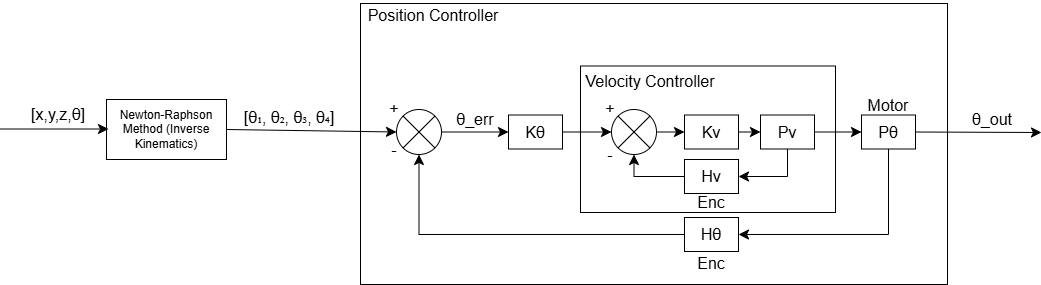

The diagram above was exported from draw.io. Its source (the exported page's mxGraphModel, read from the mxfile embedded in the PNG):
<mxGraphModel dx="1681" dy="527" grid="0" gridSize="10" guides="1" tooltips="1" connect="1" arrows="1" fold="1" page="0" pageScale="1" pageWidth="850" pageHeight="1100" math="0" shadow="0">
  <root>
    <mxCell id="0" />
    <mxCell id="1" parent="0" />
    <mxCell id="Mr0uNDrl911B1iRdj4Q7-13" value="" style="rounded=0;whiteSpace=wrap;html=1;" parent="1" vertex="1">
      <mxGeometry x="183" y="23" width="587" height="281" as="geometry" />
    </mxCell>
    <mxCell id="Mr0uNDrl911B1iRdj4Q7-20" value="" style="rounded=0;whiteSpace=wrap;html=1;" parent="1" vertex="1">
      <mxGeometry x="403" y="85.5" width="255" height="146.5" as="geometry" />
    </mxCell>
    <mxCell id="Mr0uNDrl911B1iRdj4Q7-2" value="Newton-Raphson Method (Inverse Kinematics)" style="rounded=0;whiteSpace=wrap;html=1;" parent="1" vertex="1">
      <mxGeometry x="-71" y="119" width="120" height="60" as="geometry" />
    </mxCell>
    <mxCell id="Mr0uNDrl911B1iRdj4Q7-3" value="" style="endArrow=classic;html=1;rounded=0;fontSize=12;startSize=8;endSize=8;curved=1;" parent="1" edge="1">
      <mxGeometry width="50" height="50" relative="1" as="geometry">
        <mxPoint x="-177" y="148.5" as="sourcePoint" />
        <mxPoint x="-69" y="148.5" as="targetPoint" />
      </mxGeometry>
    </mxCell>
    <mxCell id="Mr0uNDrl911B1iRdj4Q7-4" value="[x,y,z,θ]" style="text;strokeColor=none;fillColor=none;html=1;align=center;verticalAlign=middle;whiteSpace=wrap;rounded=0;fontSize=16;" parent="1" vertex="1">
      <mxGeometry x="-149" y="119" width="60" height="30" as="geometry" />
    </mxCell>
    <mxCell id="Mr0uNDrl911B1iRdj4Q7-17" style="edgeStyle=none;curved=1;rounded=0;orthogonalLoop=1;jettySize=auto;html=1;exitX=1;exitY=0.5;exitDx=0;exitDy=0;fontSize=12;startSize=8;endSize=8;" parent="1" source="Mr0uNDrl911B1iRdj4Q7-6" target="Mr0uNDrl911B1iRdj4Q7-16" edge="1">
      <mxGeometry relative="1" as="geometry" />
    </mxCell>
    <mxCell id="Mr0uNDrl911B1iRdj4Q7-6" value="" style="ellipse;whiteSpace=wrap;html=1;aspect=fixed;" parent="1" vertex="1">
      <mxGeometry x="219" y="129" width="45" height="45" as="geometry" />
    </mxCell>
    <mxCell id="Mr0uNDrl911B1iRdj4Q7-7" value="" style="endArrow=none;html=1;rounded=0;fontSize=12;startSize=8;endSize=8;curved=1;exitX=0;exitY=0;exitDx=0;exitDy=0;entryX=1;entryY=1;entryDx=0;entryDy=0;" parent="1" source="Mr0uNDrl911B1iRdj4Q7-6" target="Mr0uNDrl911B1iRdj4Q7-6" edge="1">
      <mxGeometry width="50" height="50" relative="1" as="geometry">
        <mxPoint x="201" y="225" as="sourcePoint" />
        <mxPoint x="251" y="175" as="targetPoint" />
      </mxGeometry>
    </mxCell>
    <mxCell id="Mr0uNDrl911B1iRdj4Q7-8" value="" style="endArrow=none;html=1;rounded=0;fontSize=12;startSize=8;endSize=8;curved=1;exitX=0;exitY=1;exitDx=0;exitDy=0;entryX=1;entryY=0;entryDx=0;entryDy=0;" parent="1" source="Mr0uNDrl911B1iRdj4Q7-6" target="Mr0uNDrl911B1iRdj4Q7-6" edge="1">
      <mxGeometry width="50" height="50" relative="1" as="geometry">
        <mxPoint x="201" y="225" as="sourcePoint" />
        <mxPoint x="251" y="175" as="targetPoint" />
      </mxGeometry>
    </mxCell>
    <mxCell id="Mr0uNDrl911B1iRdj4Q7-9" value="+" style="text;strokeColor=none;fillColor=none;html=1;align=center;verticalAlign=middle;whiteSpace=wrap;rounded=0;fontSize=16;" parent="1" vertex="1">
      <mxGeometry x="187" y="113" width="60" height="30" as="geometry" />
    </mxCell>
    <mxCell id="Mr0uNDrl911B1iRdj4Q7-10" value="-" style="text;strokeColor=none;fillColor=none;html=1;align=center;verticalAlign=middle;whiteSpace=wrap;rounded=0;fontSize=16;" parent="1" vertex="1">
      <mxGeometry x="187" y="154" width="60" height="30" as="geometry" />
    </mxCell>
    <mxCell id="Mr0uNDrl911B1iRdj4Q7-11" value="" style="endArrow=classic;html=1;rounded=0;fontSize=12;startSize=8;endSize=8;curved=1;exitX=1;exitY=0.5;exitDx=0;exitDy=0;entryX=0;entryY=0.5;entryDx=0;entryDy=0;" parent="1" source="Mr0uNDrl911B1iRdj4Q7-2" target="Mr0uNDrl911B1iRdj4Q7-6" edge="1">
      <mxGeometry width="50" height="50" relative="1" as="geometry">
        <mxPoint x="234" y="225" as="sourcePoint" />
        <mxPoint x="284" y="175" as="targetPoint" />
      </mxGeometry>
    </mxCell>
    <mxCell id="Mr0uNDrl911B1iRdj4Q7-12" value="[θ₁, θ₂, θ₃, θ₄]" style="text;strokeColor=none;fillColor=none;html=1;align=center;verticalAlign=middle;whiteSpace=wrap;rounded=0;fontSize=16;" parent="1" vertex="1">
      <mxGeometry x="41" y="122" width="142" height="30" as="geometry" />
    </mxCell>
    <mxCell id="Mr0uNDrl911B1iRdj4Q7-14" value="Position Controller" style="text;strokeColor=none;fillColor=none;html=1;align=center;verticalAlign=middle;whiteSpace=wrap;rounded=0;fontSize=16;" parent="1" vertex="1">
      <mxGeometry x="177" y="20" width="158" height="30" as="geometry" />
    </mxCell>
    <mxCell id="Mr0uNDrl911B1iRdj4Q7-24" style="edgeStyle=none;curved=1;rounded=0;orthogonalLoop=1;jettySize=auto;html=1;exitX=1;exitY=0.5;exitDx=0;exitDy=0;entryX=0;entryY=0.5;entryDx=0;entryDy=0;fontSize=12;startSize=8;endSize=8;" parent="1" source="Mr0uNDrl911B1iRdj4Q7-16" target="Mr0uNDrl911B1iRdj4Q7-22" edge="1">
      <mxGeometry relative="1" as="geometry" />
    </mxCell>
    <mxCell id="Mr0uNDrl911B1iRdj4Q7-16" value="&lt;span style=&quot;font-size: 16px;&quot;&gt;Kθ&lt;/span&gt;" style="rounded=0;whiteSpace=wrap;html=1;" parent="1" vertex="1">
      <mxGeometry x="331" y="134.5" width="54" height="34" as="geometry" />
    </mxCell>
    <mxCell id="Mr0uNDrl911B1iRdj4Q7-18" value="θ_err" style="text;strokeColor=none;fillColor=none;html=1;align=center;verticalAlign=middle;whiteSpace=wrap;rounded=0;fontSize=16;" parent="1" vertex="1">
      <mxGeometry x="268" y="124" width="60" height="30" as="geometry" />
    </mxCell>
    <mxCell id="Mr0uNDrl911B1iRdj4Q7-21" value="Velocity Controller" style="text;strokeColor=none;fillColor=none;html=1;align=center;verticalAlign=middle;whiteSpace=wrap;rounded=0;fontSize=16;" parent="1" vertex="1">
      <mxGeometry x="390" y="85.5" width="166" height="30" as="geometry" />
    </mxCell>
    <mxCell id="Mr0uNDrl911B1iRdj4Q7-25" style="edgeStyle=none;curved=1;rounded=0;orthogonalLoop=1;jettySize=auto;html=1;exitX=1;exitY=0.5;exitDx=0;exitDy=0;entryX=0;entryY=0.5;entryDx=0;entryDy=0;fontSize=12;startSize=8;endSize=8;" parent="1" source="Mr0uNDrl911B1iRdj4Q7-22" target="Mr0uNDrl911B1iRdj4Q7-23" edge="1">
      <mxGeometry relative="1" as="geometry" />
    </mxCell>
    <mxCell id="Mr0uNDrl911B1iRdj4Q7-22" value="" style="ellipse;whiteSpace=wrap;html=1;aspect=fixed;" parent="1" vertex="1">
      <mxGeometry x="434" y="129" width="45" height="45" as="geometry" />
    </mxCell>
    <mxCell id="Mr0uNDrl911B1iRdj4Q7-32" style="edgeStyle=none;curved=1;rounded=0;orthogonalLoop=1;jettySize=auto;html=1;exitX=1;exitY=0.5;exitDx=0;exitDy=0;entryX=0;entryY=0.5;entryDx=0;entryDy=0;fontSize=12;startSize=8;endSize=8;" parent="1" source="Mr0uNDrl911B1iRdj4Q7-23" target="Mr0uNDrl911B1iRdj4Q7-31" edge="1">
      <mxGeometry relative="1" as="geometry" />
    </mxCell>
    <mxCell id="Mr0uNDrl911B1iRdj4Q7-23" value="&lt;span style=&quot;font-size: 16px;&quot;&gt;Kv&lt;/span&gt;" style="rounded=0;whiteSpace=wrap;html=1;" parent="1" vertex="1">
      <mxGeometry x="507" y="134.5" width="54" height="34" as="geometry" />
    </mxCell>
    <mxCell id="Mr0uNDrl911B1iRdj4Q7-27" value="" style="endArrow=none;html=1;rounded=0;fontSize=12;startSize=8;endSize=8;curved=1;entryX=0;entryY=0;entryDx=0;entryDy=0;exitX=1;exitY=1;exitDx=0;exitDy=0;" parent="1" source="Mr0uNDrl911B1iRdj4Q7-22" target="Mr0uNDrl911B1iRdj4Q7-22" edge="1">
      <mxGeometry width="50" height="50" relative="1" as="geometry">
        <mxPoint x="432" y="285" as="sourcePoint" />
        <mxPoint x="482" y="235" as="targetPoint" />
      </mxGeometry>
    </mxCell>
    <mxCell id="Mr0uNDrl911B1iRdj4Q7-28" value="" style="endArrow=none;html=1;rounded=0;fontSize=12;startSize=8;endSize=8;curved=1;entryX=1;entryY=0;entryDx=0;entryDy=0;exitX=0;exitY=1;exitDx=0;exitDy=0;" parent="1" source="Mr0uNDrl911B1iRdj4Q7-22" target="Mr0uNDrl911B1iRdj4Q7-22" edge="1">
      <mxGeometry width="50" height="50" relative="1" as="geometry">
        <mxPoint x="238" y="366" as="sourcePoint" />
        <mxPoint x="288" y="316" as="targetPoint" />
      </mxGeometry>
    </mxCell>
    <mxCell id="Mr0uNDrl911B1iRdj4Q7-29" value="+" style="text;strokeColor=none;fillColor=none;html=1;align=center;verticalAlign=middle;whiteSpace=wrap;rounded=0;fontSize=16;" parent="1" vertex="1">
      <mxGeometry x="403" y="113" width="60" height="30" as="geometry" />
    </mxCell>
    <mxCell id="Mr0uNDrl911B1iRdj4Q7-30" value="-" style="text;strokeColor=none;fillColor=none;html=1;align=center;verticalAlign=middle;whiteSpace=wrap;rounded=0;fontSize=16;" parent="1" vertex="1">
      <mxGeometry x="403" y="159" width="60" height="30" as="geometry" />
    </mxCell>
    <mxCell id="Mr0uNDrl911B1iRdj4Q7-40" style="edgeStyle=none;curved=1;rounded=0;orthogonalLoop=1;jettySize=auto;html=1;exitX=1;exitY=0.5;exitDx=0;exitDy=0;fontSize=12;startSize=8;endSize=8;" parent="1" source="Mr0uNDrl911B1iRdj4Q7-31" target="Mr0uNDrl911B1iRdj4Q7-39" edge="1">
      <mxGeometry relative="1" as="geometry" />
    </mxCell>
    <mxCell id="Mr0uNDrl911B1iRdj4Q7-31" value="&lt;span style=&quot;font-size: 16px;&quot;&gt;Pv&lt;/span&gt;" style="rounded=0;whiteSpace=wrap;html=1;" parent="1" vertex="1">
      <mxGeometry x="583" y="134.5" width="54" height="34" as="geometry" />
    </mxCell>
    <mxCell id="Mr0uNDrl911B1iRdj4Q7-37" style="edgeStyle=orthogonalEdgeStyle;rounded=0;orthogonalLoop=1;jettySize=auto;html=1;exitX=0;exitY=0.5;exitDx=0;exitDy=0;entryX=0.5;entryY=1;entryDx=0;entryDy=0;fontSize=12;startSize=8;endSize=8;" parent="1" source="Mr0uNDrl911B1iRdj4Q7-33" target="Mr0uNDrl911B1iRdj4Q7-22" edge="1">
      <mxGeometry relative="1" as="geometry" />
    </mxCell>
    <mxCell id="Mr0uNDrl911B1iRdj4Q7-33" value="&lt;span style=&quot;font-size: 16px;&quot;&gt;Hv&lt;/span&gt;" style="rounded=0;whiteSpace=wrap;html=1;" parent="1" vertex="1">
      <mxGeometry x="507" y="179" width="54" height="34" as="geometry" />
    </mxCell>
    <mxCell id="Mr0uNDrl911B1iRdj4Q7-35" value="" style="endArrow=classic;html=1;rounded=0;fontSize=12;startSize=8;endSize=8;edgeStyle=orthogonalEdgeStyle;entryX=1;entryY=0.5;entryDx=0;entryDy=0;exitX=0.5;exitY=1;exitDx=0;exitDy=0;" parent="1" source="Mr0uNDrl911B1iRdj4Q7-31" target="Mr0uNDrl911B1iRdj4Q7-33" edge="1">
      <mxGeometry width="50" height="50" relative="1" as="geometry">
        <mxPoint x="234" y="225" as="sourcePoint" />
        <mxPoint x="284" y="175" as="targetPoint" />
      </mxGeometry>
    </mxCell>
    <mxCell id="Mr0uNDrl911B1iRdj4Q7-42" style="edgeStyle=orthogonalEdgeStyle;rounded=0;orthogonalLoop=1;jettySize=auto;html=1;exitX=0.5;exitY=1;exitDx=0;exitDy=0;entryX=1;entryY=0.5;entryDx=0;entryDy=0;fontSize=12;startSize=8;endSize=8;" parent="1" source="Mr0uNDrl911B1iRdj4Q7-39" target="Mr0uNDrl911B1iRdj4Q7-41" edge="1">
      <mxGeometry relative="1" as="geometry" />
    </mxCell>
    <mxCell id="Mr0uNDrl911B1iRdj4Q7-39" value="&lt;span style=&quot;font-size: 16px;&quot;&gt;Pθ&lt;/span&gt;" style="rounded=0;whiteSpace=wrap;html=1;" parent="1" vertex="1">
      <mxGeometry x="684" y="134.5" width="54" height="34" as="geometry" />
    </mxCell>
    <mxCell id="Mr0uNDrl911B1iRdj4Q7-43" style="edgeStyle=orthogonalEdgeStyle;rounded=0;orthogonalLoop=1;jettySize=auto;html=1;exitX=0;exitY=0.5;exitDx=0;exitDy=0;entryX=0.5;entryY=1;entryDx=0;entryDy=0;fontSize=12;startSize=8;endSize=8;" parent="1" source="Mr0uNDrl911B1iRdj4Q7-41" target="Mr0uNDrl911B1iRdj4Q7-6" edge="1">
      <mxGeometry relative="1" as="geometry" />
    </mxCell>
    <mxCell id="Mr0uNDrl911B1iRdj4Q7-41" value="&lt;span style=&quot;font-size: 16px;&quot;&gt;Hθ&lt;/span&gt;" style="rounded=0;whiteSpace=wrap;html=1;" parent="1" vertex="1">
      <mxGeometry x="507" y="237" width="54" height="34" as="geometry" />
    </mxCell>
    <mxCell id="Mr0uNDrl911B1iRdj4Q7-44" value="" style="endArrow=classic;html=1;rounded=0;fontSize=12;startSize=8;endSize=8;curved=1;exitX=1;exitY=0.5;exitDx=0;exitDy=0;" parent="1" source="Mr0uNDrl911B1iRdj4Q7-39" edge="1">
      <mxGeometry width="50" height="50" relative="1" as="geometry">
        <mxPoint x="681" y="246" as="sourcePoint" />
        <mxPoint x="864" y="152" as="targetPoint" />
      </mxGeometry>
    </mxCell>
    <mxCell id="Mr0uNDrl911B1iRdj4Q7-45" value="&lt;span style=&quot;color: rgba(0, 0, 0, 0); font-family: monospace; font-size: 0px; text-align: start; text-wrap-mode: nowrap;&quot;&gt;%3CmxGraphModel%3E%3Croot%3E%3CmxCell%20id%3D%220%22%2F%3E%3CmxCell%20id%3D%221%22%20parent%3D%220%22%2F%3E%3CmxCell%20id%3D%222%22%20value%3D%22%26lt%3Bspan%20style%3D%26quot%3Bfont-size%3A%2016px%3B%26quot%3B%26gt%3BP%CE%B8%26lt%3B%2Fspan%26gt%3B%22%20style%3D%22rounded%3D0%3BwhiteSpace%3Dwrap%3Bhtml%3D1%3B%22%20vertex%3D%221%22%20parent%3D%221%22%3E%3CmxGeometry%20x%3D%22684%22%20y%3D%22134.5%22%20width%3D%2254%22%20height%3D%2234%22%20as%3D%22geometry%22%2F%3E%3C%2FmxCell%3E%3C%2Froot%3E%3C%2FmxGraphModel%3E&lt;/span&gt;" style="text;strokeColor=none;fillColor=none;html=1;align=center;verticalAlign=middle;whiteSpace=wrap;rounded=0;fontSize=16;" parent="1" vertex="1">
      <mxGeometry x="676" y="206" width="60" height="30" as="geometry" />
    </mxCell>
    <mxCell id="Mr0uNDrl911B1iRdj4Q7-46" value="θ_out" style="text;strokeColor=none;fillColor=none;html=1;align=center;verticalAlign=middle;whiteSpace=wrap;rounded=0;fontSize=16;" parent="1" vertex="1">
      <mxGeometry x="785" y="124" width="60" height="30" as="geometry" />
    </mxCell>
    <mxCell id="Mr0uNDrl911B1iRdj4Q7-47" value="Enc" style="text;strokeColor=none;fillColor=none;html=1;align=center;verticalAlign=middle;whiteSpace=wrap;rounded=0;fontSize=16;" parent="1" vertex="1">
      <mxGeometry x="504" y="207" width="60" height="30" as="geometry" />
    </mxCell>
    <mxCell id="Mr0uNDrl911B1iRdj4Q7-48" value="Enc" style="text;strokeColor=none;fillColor=none;html=1;align=center;verticalAlign=middle;whiteSpace=wrap;rounded=0;fontSize=16;" parent="1" vertex="1">
      <mxGeometry x="504" y="268" width="60" height="30" as="geometry" />
    </mxCell>
    <mxCell id="Mr0uNDrl911B1iRdj4Q7-49" value="Motor" style="text;strokeColor=none;fillColor=none;html=1;align=center;verticalAlign=middle;whiteSpace=wrap;rounded=0;fontSize=16;" parent="1" vertex="1">
      <mxGeometry x="681" y="110" width="60" height="30" as="geometry" />
    </mxCell>
  </root>
</mxGraphModel>